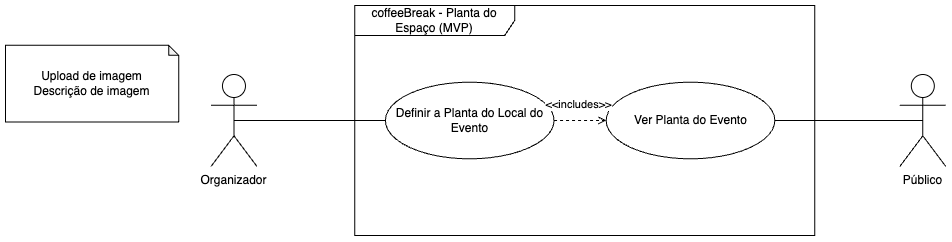

The diagram above was exported from draw.io. Its source (the exported page's mxGraphModel, read from the mxfile embedded in the PNG):
<mxGraphModel dx="3143" dy="2115" grid="1" gridSize="10" guides="1" tooltips="1" connect="1" arrows="1" fold="1" page="1" pageScale="1" pageWidth="827" pageHeight="1169" math="0" shadow="0">
  <root>
    <mxCell id="0" />
    <mxCell id="1" parent="0" />
    <mxCell id="2" value="" style="group;aspect=fixed;" vertex="1" connectable="0" parent="1">
      <mxGeometry x="-1040" y="1180" width="940.32" height="230" as="geometry" />
    </mxCell>
    <mxCell id="3" value="coffeeBreak - Planta do Espaço (MVP)" style="shape=umlFrame;whiteSpace=wrap;html=1;pointerEvents=0;recursiveResize=0;container=1;collapsible=0;width=160;" vertex="1" parent="2">
      <mxGeometry x="349.2179046066042" width="460.0016306563392" height="230.00000000000003" as="geometry" />
    </mxCell>
    <mxCell id="4" value="Definir a Planta do Local do Evento" style="ellipse;whiteSpace=wrap;html=1;" vertex="1" parent="3">
      <mxGeometry x="30.66677537708928" y="76.66666666666667" width="168.66726457399105" height="76.66666666666667" as="geometry" />
    </mxCell>
    <mxCell id="5" value="Ver Planta do Evento" style="ellipse;whiteSpace=wrap;html=1;" vertex="1" parent="3">
      <mxGeometry x="251.4675580921321" y="76.66666666666667" width="168.66726457399105" height="76.66666666666667" as="geometry" />
    </mxCell>
    <mxCell id="6" value="" style="endArrow=open;html=1;rounded=0;entryX=0;entryY=0.5;entryDx=0;entryDy=0;endFill=0;exitX=1;exitY=0.5;exitDx=0;exitDy=0;dashed=1;" edge="1" parent="3" source="4" target="5">
      <mxGeometry width="50" height="50" relative="1" as="geometry">
        <mxPoint x="199.3340399510803" y="176.33333333333334" as="sourcePoint" />
        <mxPoint x="251.4675580921321" y="145.66666666666669" as="targetPoint" />
      </mxGeometry>
    </mxCell>
    <mxCell id="7" value="&amp;lt;&amp;lt;includes&amp;gt;&amp;gt;" style="edgeLabel;html=1;align=center;verticalAlign=middle;resizable=0;points=[];" vertex="1" connectable="0" parent="6">
      <mxGeometry x="-0.1131" relative="1" as="geometry">
        <mxPoint x="1" y="-17" as="offset" />
      </mxGeometry>
    </mxCell>
    <mxCell id="8" value="Organizador" style="shape=umlActor;verticalLabelPosition=bottom;verticalAlign=top;html=1;" vertex="1" parent="2">
      <mxGeometry x="205.46739502649817" y="69" width="46.00016306563392" height="92" as="geometry" />
    </mxCell>
    <mxCell id="9" value="" style="endArrow=none;html=1;rounded=0;exitX=0.5;exitY=0.5;exitDx=0;exitDy=0;exitPerimeter=0;entryX=0;entryY=0.5;entryDx=0;entryDy=0;" edge="1" parent="2" source="8" target="4">
      <mxGeometry width="50" height="50" relative="1" as="geometry">
        <mxPoint x="249.550884631064" y="245.33333333333334" as="sourcePoint" />
        <mxPoint x="395.2180676722381" y="161" as="targetPoint" />
      </mxGeometry>
    </mxCell>
    <mxCell id="10" value="Público" style="shape=umlActor;verticalLabelPosition=bottom;verticalAlign=top;html=1;" vertex="1" parent="2">
      <mxGeometry x="894.3198369343661" y="69" width="46.00016306563392" height="92" as="geometry" />
    </mxCell>
    <mxCell id="11" value="" style="endArrow=none;html=1;rounded=0;exitX=1;exitY=0.5;exitDx=0;exitDy=0;entryX=0.5;entryY=0.5;entryDx=0;entryDy=0;entryPerimeter=0;" edge="1" parent="2" source="5" target="10">
      <mxGeometry width="50" height="50" relative="1" as="geometry">
        <mxPoint x="249.550884631064" y="245.33333333333334" as="sourcePoint" />
        <mxPoint x="395.2180676722381" y="161" as="targetPoint" />
      </mxGeometry>
    </mxCell>
    <mxCell id="12" value="&lt;div&gt;Upload de imagem&lt;/div&gt;&lt;div&gt;Descrição de imagem&lt;/div&gt;" style="shape=note;whiteSpace=wrap;html=1;backgroundOutline=1;darkOpacity=0.05;size=10;" vertex="1" parent="2">
      <mxGeometry y="39.86666666666667" width="173.26728088055444" height="76.66666666666667" as="geometry" />
    </mxCell>
  </root>
</mxGraphModel>